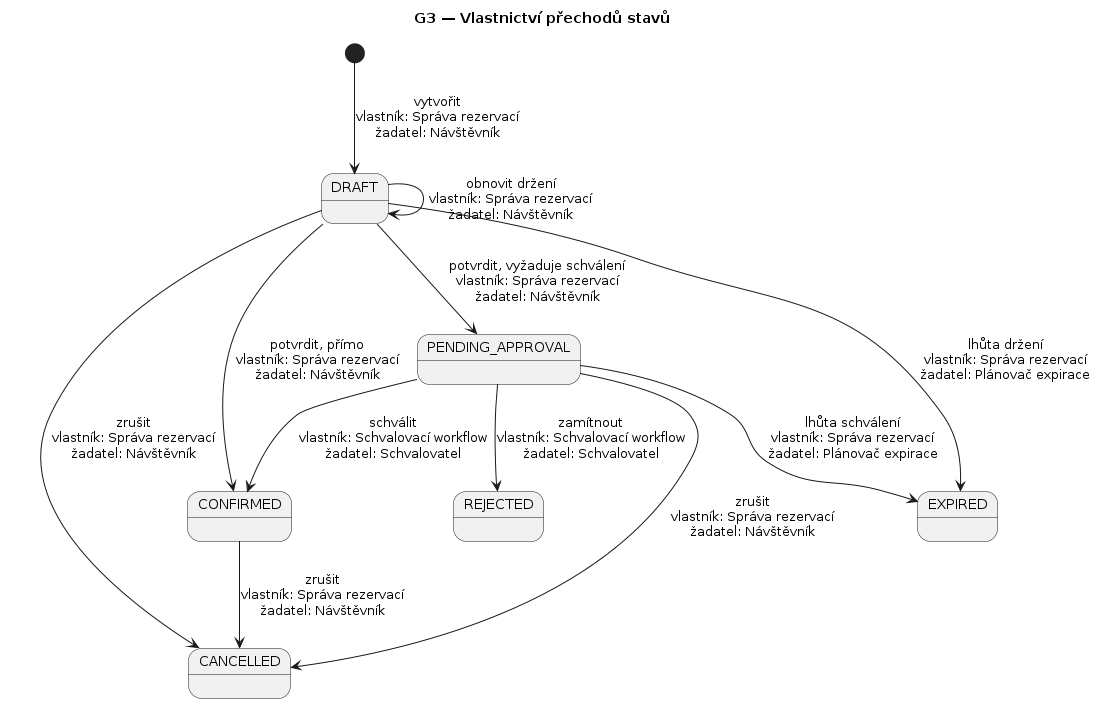

The diagram above was rendered by PlantUML. Its source (embedded in the PNG):
@startuml
title G3 — Vlastnictví přechodů stavů

state DRAFT
state PENDING_APPROVAL
state CONFIRMED
state REJECTED
state CANCELLED
state EXPIRED

[*] --> DRAFT : vytvořit\nvlastník: Správa rezervací\nžadatel: Návštěvník
DRAFT --> CONFIRMED : potvrdit, přímo\nvlastník: Správa rezervací\nžadatel: Návštěvník
DRAFT --> PENDING_APPROVAL : potvrdit, vyžaduje schválení\nvlastník: Správa rezervací\nžadatel: Návštěvník
DRAFT --> DRAFT : obnovit držení\nvlastník: Správa rezervací\nžadatel: Návštěvník
PENDING_APPROVAL --> CONFIRMED : schválit\nvlastník: Schvalovací workflow\nžadatel: Schvalovatel
PENDING_APPROVAL --> REJECTED : zamítnout\nvlastník: Schvalovací workflow\nžadatel: Schvalovatel
DRAFT --> CANCELLED : zrušit\nvlastník: Správa rezervací\nžadatel: Návštěvník
PENDING_APPROVAL --> CANCELLED : zrušit\nvlastník: Správa rezervací\nžadatel: Návštěvník
CONFIRMED --> CANCELLED : zrušit\nvlastník: Správa rezervací\nžadatel: Návštěvník
DRAFT --> EXPIRED : lhůta držení\nvlastník: Správa rezervací\nžadatel: Plánovač expirace
PENDING_APPROVAL --> EXPIRED : lhůta schválení\nvlastník: Správa rezervací\nžadatel: Plánovač expirace
@enduml